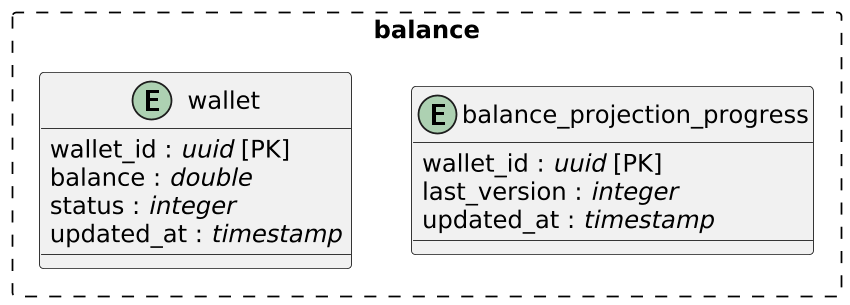

The diagram above was rendered by PlantUML. Its source (embedded in the PNG):
@startuml
skinparam linetype ortho
skinparam packageStyle rectangle
scale 850*600

package balance #line.dashed{
entity wallet {
  wallet_id : //uuid// [PK]
  balance : //double//
  status : //integer//
  updated_at : //timestamp//
}

entity balance_projection_progress {
  wallet_id : //uuid// [PK]
  last_version : //integer//
  updated_at : //timestamp//
}

}
@enduml